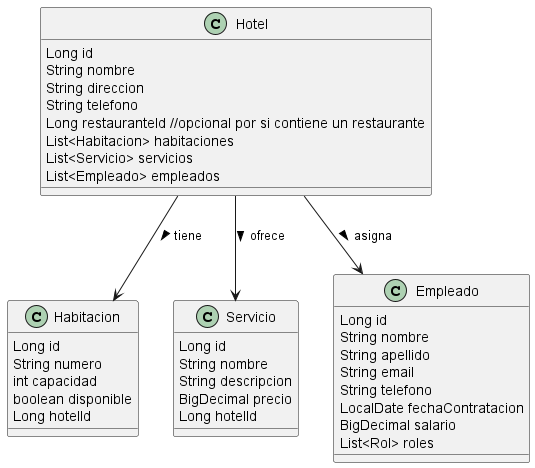

The diagram above was rendered by PlantUML. Its source (embedded in the PNG):
@startuml
class Hotel {
  Long id
  String nombre
  String direccion
  String telefono
  Long restauranteId //opcional por si contiene un restaurante
  List<Habitacion> habitaciones  
  List<Servicio> servicios  
  List<Empleado> empleados
}

class Habitacion {
  Long id
  String numero
  int capacidad
  boolean disponible
  Long hotelId  
}

class Servicio {
  Long id
  String nombre 
  String descripcion
  BigDecimal precio 
  Long hotelId  
}

class Empleado {
  Long id
  String nombre
  String apellido
  String email
  String telefono
  LocalDate fechaContratacion
  BigDecimal salario
  List<Rol> roles 
}

Hotel --> Habitacion : tiene >
Hotel --> Servicio : ofrece >
Hotel --> Empleado : asigna >
@enduml